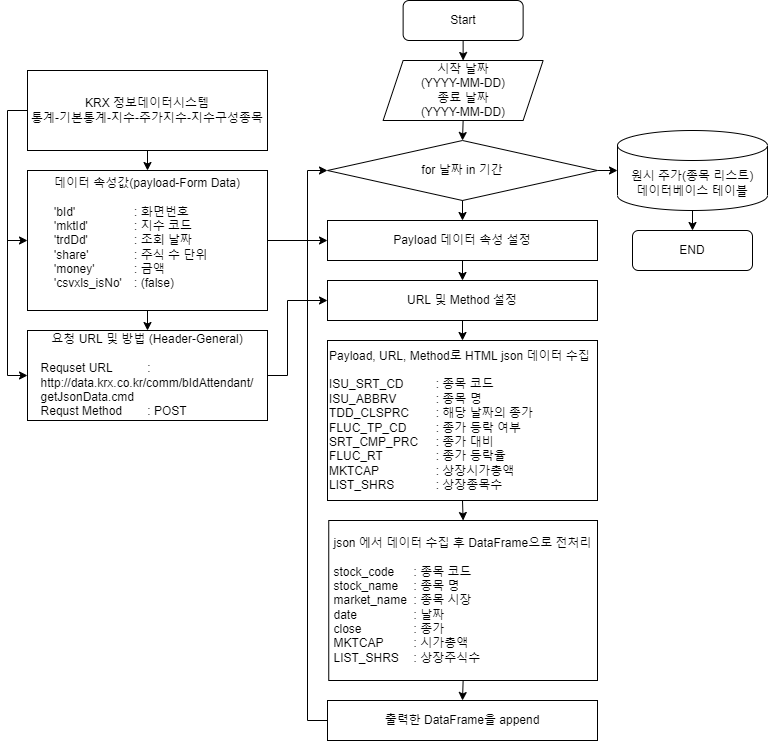

The diagram above was exported from draw.io. Its source (the exported page's mxGraphModel, read from the mxfile embedded in the PNG):
<mxGraphModel dx="460" dy="767" grid="1" gridSize="10" guides="1" tooltips="1" connect="1" arrows="1" fold="1" page="1" pageScale="1" pageWidth="827" pageHeight="1169" math="0" shadow="0">
  <root>
    <mxCell id="WIyWlLk6GJQsqaUBKTNV-0" />
    <mxCell id="WIyWlLk6GJQsqaUBKTNV-1" parent="WIyWlLk6GJQsqaUBKTNV-0" />
    <mxCell id="CyiR3Z2ePAn1m4rhYiCn-0" value="Start" style="rounded=1;whiteSpace=wrap;html=1;" parent="WIyWlLk6GJQsqaUBKTNV-1" vertex="1">
      <mxGeometry x="435.63" y="130" width="120" height="40" as="geometry" />
    </mxCell>
    <mxCell id="CyiR3Z2ePAn1m4rhYiCn-1" value="시작 날짜&lt;br&gt;(YYYY-MM-DD)&lt;br&gt;종료 날짜&lt;br&gt;(YYYY-MM-DD)" style="shape=parallelogram;perimeter=parallelogramPerimeter;whiteSpace=wrap;html=1;fixedSize=1;" parent="WIyWlLk6GJQsqaUBKTNV-1" vertex="1">
      <mxGeometry x="415.63" y="190" width="160" height="60" as="geometry" />
    </mxCell>
    <mxCell id="CyiR3Z2ePAn1m4rhYiCn-2" value="" style="endArrow=classic;html=1;rounded=0;entryX=0.5;entryY=0;entryDx=0;entryDy=0;" parent="WIyWlLk6GJQsqaUBKTNV-1" source="CyiR3Z2ePAn1m4rhYiCn-0" target="CyiR3Z2ePAn1m4rhYiCn-1" edge="1">
      <mxGeometry width="50" height="50" relative="1" as="geometry">
        <mxPoint x="482.5" y="410" as="sourcePoint" />
        <mxPoint x="532.5" y="360" as="targetPoint" />
      </mxGeometry>
    </mxCell>
    <mxCell id="CyiR3Z2ePAn1m4rhYiCn-3" value="for 날짜 in 기간" style="rhombus;whiteSpace=wrap;html=1;" parent="WIyWlLk6GJQsqaUBKTNV-1" vertex="1">
      <mxGeometry x="360" y="270" width="270" height="60" as="geometry" />
    </mxCell>
    <mxCell id="CyiR3Z2ePAn1m4rhYiCn-4" value="" style="endArrow=classic;html=1;rounded=0;exitX=0.5;exitY=1;exitDx=0;exitDy=0;entryX=0.5;entryY=0;entryDx=0;entryDy=0;" parent="WIyWlLk6GJQsqaUBKTNV-1" source="CyiR3Z2ePAn1m4rhYiCn-1" target="CyiR3Z2ePAn1m4rhYiCn-3" edge="1">
      <mxGeometry width="50" height="50" relative="1" as="geometry">
        <mxPoint x="482.5" y="410" as="sourcePoint" />
        <mxPoint x="532.5" y="360" as="targetPoint" />
      </mxGeometry>
    </mxCell>
    <mxCell id="CyiR3Z2ePAn1m4rhYiCn-5" value="원시 주가(종목 리스트)&lt;br&gt;데이터베이스 테이블" style="shape=cylinder3;whiteSpace=wrap;html=1;boundedLbl=1;backgroundOutline=1;size=15;" parent="WIyWlLk6GJQsqaUBKTNV-1" vertex="1">
      <mxGeometry x="650" y="260" width="150" height="80" as="geometry" />
    </mxCell>
    <mxCell id="CyiR3Z2ePAn1m4rhYiCn-6" value="" style="endArrow=classic;html=1;rounded=0;exitX=1;exitY=0.5;exitDx=0;exitDy=0;entryX=0;entryY=0.5;entryDx=0;entryDy=0;entryPerimeter=0;" parent="WIyWlLk6GJQsqaUBKTNV-1" source="CyiR3Z2ePAn1m4rhYiCn-3" target="CyiR3Z2ePAn1m4rhYiCn-5" edge="1">
      <mxGeometry width="50" height="50" relative="1" as="geometry">
        <mxPoint x="612.5" y="400" as="sourcePoint" />
        <mxPoint x="662.5" y="350" as="targetPoint" />
      </mxGeometry>
    </mxCell>
    <mxCell id="CyiR3Z2ePAn1m4rhYiCn-7" value="" style="endArrow=classic;html=1;rounded=0;exitX=0.5;exitY=1;exitDx=0;exitDy=0;exitPerimeter=0;" parent="WIyWlLk6GJQsqaUBKTNV-1" source="CyiR3Z2ePAn1m4rhYiCn-5" target="CyiR3Z2ePAn1m4rhYiCn-8" edge="1">
      <mxGeometry width="50" height="50" relative="1" as="geometry">
        <mxPoint x="645" y="400" as="sourcePoint" />
        <mxPoint x="740" y="360" as="targetPoint" />
      </mxGeometry>
    </mxCell>
    <mxCell id="CyiR3Z2ePAn1m4rhYiCn-8" value="END" style="rounded=1;whiteSpace=wrap;html=1;" parent="WIyWlLk6GJQsqaUBKTNV-1" vertex="1">
      <mxGeometry x="665" y="360" width="120" height="40" as="geometry" />
    </mxCell>
    <mxCell id="CyiR3Z2ePAn1m4rhYiCn-9" value="Payload 데이터 속성 설정" style="rounded=0;whiteSpace=wrap;html=1;" parent="WIyWlLk6GJQsqaUBKTNV-1" vertex="1">
      <mxGeometry x="360" y="350" width="270" height="40" as="geometry" />
    </mxCell>
    <mxCell id="CyiR3Z2ePAn1m4rhYiCn-12" value="URL 및 Method 설정" style="rounded=0;whiteSpace=wrap;html=1;" parent="WIyWlLk6GJQsqaUBKTNV-1" vertex="1">
      <mxGeometry x="360" y="410" width="270" height="40" as="geometry" />
    </mxCell>
    <mxCell id="CyiR3Z2ePAn1m4rhYiCn-13" value="" style="endArrow=classic;html=1;rounded=0;exitX=0.5;exitY=1;exitDx=0;exitDy=0;entryX=0.5;entryY=0;entryDx=0;entryDy=0;" parent="WIyWlLk6GJQsqaUBKTNV-1" source="CyiR3Z2ePAn1m4rhYiCn-9" target="CyiR3Z2ePAn1m4rhYiCn-12" edge="1">
      <mxGeometry width="50" height="50" relative="1" as="geometry">
        <mxPoint x="572.5" y="390" as="sourcePoint" />
        <mxPoint x="622.5" y="340" as="targetPoint" />
      </mxGeometry>
    </mxCell>
    <mxCell id="CyiR3Z2ePAn1m4rhYiCn-14" value="Payload, URL, Method로 HTML json 데이터 수집&lt;br&gt;&lt;br&gt;ISU_SRT_CD &lt;span style=&quot;white-space: pre;&quot;&gt;&#09;&lt;span style=&quot;white-space: pre;&quot;&gt;&#09;&lt;/span&gt;&lt;/span&gt;: 종목 코드&lt;br&gt;ISU_ABBRV &lt;span style=&quot;white-space: pre;&quot;&gt;&#09;&lt;span style=&quot;white-space: pre;&quot;&gt;&#09;&lt;/span&gt;&lt;/span&gt;: 종목 명&lt;br&gt;TDD_CLSPRC &lt;span style=&quot;white-space: pre;&quot;&gt;&#09;&lt;/span&gt;: 해당 날짜의 종가&lt;br&gt;FLUC_TP_CD &lt;span style=&quot;white-space: pre;&quot;&gt;&#09;&lt;/span&gt;: 종가 등락 여부&lt;br&gt;SRT_CMP_PRC &lt;span style=&quot;white-space: pre;&quot;&gt;&#09;&lt;/span&gt;: 종가 대비&lt;br&gt;&lt;div style=&quot;&quot;&gt;&lt;span style=&quot;background-color: initial;&quot;&gt;FLUC_RT &lt;span style=&quot;white-space: pre;&quot;&gt;&#09;&lt;span style=&quot;white-space: pre;&quot;&gt;&#09;&lt;/span&gt;&lt;/span&gt;: 종가 등락율&lt;/span&gt;&lt;/div&gt;MKTCAP &lt;span style=&quot;white-space: pre;&quot;&gt;&#09;&lt;span style=&quot;white-space: pre;&quot;&gt;&#09;&lt;/span&gt;&lt;/span&gt;: 상장시가총액&lt;br&gt;LIST_SHRS&lt;span style=&quot;white-space: pre;&quot;&gt;&#09;&lt;/span&gt;&lt;span style=&quot;white-space: pre;&quot;&gt;&#09;&lt;/span&gt;: 상장종목수" style="rounded=0;whiteSpace=wrap;html=1;align=left;" parent="WIyWlLk6GJQsqaUBKTNV-1" vertex="1">
      <mxGeometry x="360" y="470" width="270" height="160" as="geometry" />
    </mxCell>
    <mxCell id="CyiR3Z2ePAn1m4rhYiCn-15" value="" style="endArrow=classic;html=1;rounded=0;exitX=0.5;exitY=1;exitDx=0;exitDy=0;entryX=0.5;entryY=0;entryDx=0;entryDy=0;" parent="WIyWlLk6GJQsqaUBKTNV-1" source="CyiR3Z2ePAn1m4rhYiCn-12" target="CyiR3Z2ePAn1m4rhYiCn-14" edge="1">
      <mxGeometry width="50" height="50" relative="1" as="geometry">
        <mxPoint x="572.5" y="380" as="sourcePoint" />
        <mxPoint x="622.5" y="330" as="targetPoint" />
      </mxGeometry>
    </mxCell>
    <mxCell id="CyiR3Z2ePAn1m4rhYiCn-16" value="" style="endArrow=classic;html=1;rounded=0;entryX=0.5;entryY=0;entryDx=0;entryDy=0;exitX=0.5;exitY=1;exitDx=0;exitDy=0;" parent="WIyWlLk6GJQsqaUBKTNV-1" source="CyiR3Z2ePAn1m4rhYiCn-14" target="CyiR3Z2ePAn1m4rhYiCn-17" edge="1">
      <mxGeometry width="50" height="50" relative="1" as="geometry">
        <mxPoint x="532.5" y="650" as="sourcePoint" />
        <mxPoint x="492.5" y="630" as="targetPoint" />
      </mxGeometry>
    </mxCell>
    <mxCell id="CyiR3Z2ePAn1m4rhYiCn-17" value="&lt;div style=&quot;&quot;&gt;&lt;span style=&quot;background-color: initial;&quot;&gt;json 에서 데이터 수집 후 DataFrame으로 전처리&lt;/span&gt;&lt;/div&gt;&lt;div style=&quot;text-align: left;&quot;&gt;&lt;br&gt;&lt;/div&gt;&lt;div style=&quot;text-align: left;&quot;&gt;stock_code&lt;span style=&quot;white-space: pre;&quot;&gt;&#09;&lt;/span&gt;: 종목 코드&lt;/div&gt;&lt;div style=&quot;text-align: left;&quot;&gt;stock_name&lt;span style=&quot;white-space: pre;&quot;&gt;&#09;&lt;/span&gt;: 종목 명&lt;/div&gt;&lt;div style=&quot;text-align: left;&quot;&gt;market_name&lt;span style=&quot;white-space: pre;&quot;&gt;&#09;&lt;/span&gt;: 종목 시장&lt;/div&gt;&lt;div style=&quot;text-align: left;&quot;&gt;date&lt;span style=&quot;white-space: pre;&quot;&gt;&#09;&lt;/span&gt;&lt;span style=&quot;white-space: pre;&quot;&gt;&#09;&lt;/span&gt;&lt;span style=&quot;white-space: pre;&quot;&gt;&#09;&lt;/span&gt;: 날짜&lt;/div&gt;&lt;div style=&quot;text-align: left;&quot;&gt;close&lt;span style=&quot;white-space: pre;&quot;&gt;&#09;&lt;/span&gt;&lt;span style=&quot;white-space: pre;&quot;&gt;&#09;&lt;/span&gt;: 종가&lt;/div&gt;&lt;div style=&quot;text-align: left;&quot;&gt;MKTCAP&lt;span style=&quot;white-space: pre;&quot;&gt;&#09;&lt;/span&gt;&lt;span style=&quot;white-space: pre;&quot;&gt;&#09;&lt;/span&gt;: 시가총액&lt;/div&gt;&lt;div style=&quot;text-align: left;&quot;&gt;LIST_SHRS&lt;span style=&quot;white-space: pre;&quot;&gt;&#09;&lt;/span&gt;: 상장주식수&lt;/div&gt;&lt;div style=&quot;text-align: left;&quot;&gt;&lt;span style=&quot;background-color: initial;&quot;&gt;&lt;/span&gt;&lt;/div&gt;" style="rounded=0;whiteSpace=wrap;html=1;" parent="WIyWlLk6GJQsqaUBKTNV-1" vertex="1">
      <mxGeometry x="361.25" y="650" width="268.75" height="160" as="geometry" />
    </mxCell>
    <mxCell id="CyiR3Z2ePAn1m4rhYiCn-18" value="" style="endArrow=classic;html=1;rounded=0;exitX=0.5;exitY=1;exitDx=0;exitDy=0;entryX=0.5;entryY=0;entryDx=0;entryDy=0;" parent="WIyWlLk6GJQsqaUBKTNV-1" source="CyiR3Z2ePAn1m4rhYiCn-17" target="CyiR3Z2ePAn1m4rhYiCn-19" edge="1">
      <mxGeometry width="50" height="50" relative="1" as="geometry">
        <mxPoint x="490" y="810" as="sourcePoint" />
        <mxPoint x="493" y="830" as="targetPoint" />
      </mxGeometry>
    </mxCell>
    <mxCell id="CyiR3Z2ePAn1m4rhYiCn-19" value="출력한 DataFrame을 append" style="rounded=0;whiteSpace=wrap;html=1;" parent="WIyWlLk6GJQsqaUBKTNV-1" vertex="1">
      <mxGeometry x="360" y="830" width="270" height="40" as="geometry" />
    </mxCell>
    <mxCell id="CyiR3Z2ePAn1m4rhYiCn-20" value="" style="endArrow=classic;html=1;rounded=0;exitX=0;exitY=0.5;exitDx=0;exitDy=0;entryX=0;entryY=0.5;entryDx=0;entryDy=0;" parent="WIyWlLk6GJQsqaUBKTNV-1" source="CyiR3Z2ePAn1m4rhYiCn-19" target="CyiR3Z2ePAn1m4rhYiCn-3" edge="1">
      <mxGeometry width="50" height="50" relative="1" as="geometry">
        <mxPoint x="410" y="710" as="sourcePoint" />
        <mxPoint x="460" y="660" as="targetPoint" />
        <Array as="points">
          <mxPoint x="340" y="850" />
          <mxPoint x="340" y="300" />
        </Array>
      </mxGeometry>
    </mxCell>
    <mxCell id="CyiR3Z2ePAn1m4rhYiCn-21" value="KRX 정보데이터시스템&lt;br&gt;통계-기본통계-지수-주가지수-지수구성종목" style="rounded=0;whiteSpace=wrap;html=1;" parent="WIyWlLk6GJQsqaUBKTNV-1" vertex="1">
      <mxGeometry x="60" y="200" width="240" height="80" as="geometry" />
    </mxCell>
    <mxCell id="CyiR3Z2ePAn1m4rhYiCn-22" value="데이터 속성값(payload-Form Data)&lt;br&gt;&lt;br&gt;&lt;div style=&quot;text-align: left;&quot;&gt;&lt;span style=&quot;background-color: initial;&quot;&gt;'bId'&lt;span style=&quot;white-space: pre;&quot;&gt;&#09;&lt;/span&gt;&lt;span style=&quot;white-space: pre;&quot;&gt;&#09;&lt;span style=&quot;white-space: pre;&quot;&gt;&#09;&lt;/span&gt;&lt;/span&gt;: 화면번호&lt;/span&gt;&lt;/div&gt;&lt;div style=&quot;text-align: left;&quot;&gt;&lt;span style=&quot;background-color: initial;&quot;&gt;'mktId'&lt;span style=&quot;white-space: pre;&quot;&gt;&#09;&lt;span style=&quot;white-space: pre;&quot;&gt;&#09;&lt;/span&gt;&lt;/span&gt;: 지수 코드&lt;/span&gt;&lt;/div&gt;&lt;div style=&quot;text-align: left;&quot;&gt;&lt;span style=&quot;background-color: initial;&quot;&gt;'trdDd'&lt;span style=&quot;white-space: pre;&quot;&gt;&#09;&lt;span style=&quot;white-space: pre;&quot;&gt;&#09;&lt;/span&gt;&lt;/span&gt;: 조회 날짜&lt;/span&gt;&lt;/div&gt;&lt;div style=&quot;text-align: left;&quot;&gt;&lt;span style=&quot;background-color: initial;&quot;&gt;'share'&lt;span style=&quot;white-space: pre;&quot;&gt;&#09;&lt;span style=&quot;white-space: pre;&quot;&gt;&#09;&lt;/span&gt;&lt;/span&gt;: 주식 수 단위&lt;/span&gt;&lt;/div&gt;&lt;div style=&quot;text-align: left;&quot;&gt;&lt;span style=&quot;background-color: initial;&quot;&gt;'money'&lt;span style=&quot;white-space: pre;&quot;&gt;&#09;&lt;span style=&quot;white-space: pre;&quot;&gt;&#09;&lt;/span&gt;&lt;/span&gt;: 금액&lt;/span&gt;&lt;/div&gt;&lt;div style=&quot;text-align: left;&quot;&gt;&lt;span style=&quot;background-color: initial;&quot;&gt;'csvxls_isNo'&lt;span style=&quot;white-space: pre;&quot;&gt;&#09;&lt;/span&gt;: (false)&lt;/span&gt;&lt;/div&gt;&lt;div style=&quot;text-align: left;&quot;&gt;&lt;br&gt;&lt;/div&gt;" style="rounded=0;whiteSpace=wrap;html=1;" parent="WIyWlLk6GJQsqaUBKTNV-1" vertex="1">
      <mxGeometry x="60" y="300" width="240" height="140" as="geometry" />
    </mxCell>
    <mxCell id="CyiR3Z2ePAn1m4rhYiCn-23" value="" style="endArrow=classic;html=1;rounded=0;exitX=0.5;exitY=1;exitDx=0;exitDy=0;entryX=0.5;entryY=0;entryDx=0;entryDy=0;" parent="WIyWlLk6GJQsqaUBKTNV-1" source="CyiR3Z2ePAn1m4rhYiCn-21" target="CyiR3Z2ePAn1m4rhYiCn-22" edge="1">
      <mxGeometry width="50" height="50" relative="1" as="geometry">
        <mxPoint x="190" y="440" as="sourcePoint" />
        <mxPoint x="240" y="390" as="targetPoint" />
      </mxGeometry>
    </mxCell>
    <mxCell id="CyiR3Z2ePAn1m4rhYiCn-24" value="요청 URL 및 방법 (Header-General)&lt;br&gt;&lt;br&gt;&lt;div style=&quot;text-align: left;&quot;&gt;&lt;span style=&quot;background-color: initial;&quot;&gt;Requset URL&lt;span style=&quot;white-space: pre;&quot;&gt;&#09;&lt;span style=&quot;white-space: pre;&quot;&gt;&#09;&lt;/span&gt;&lt;/span&gt;:&lt;/span&gt;&lt;/div&gt;&lt;div style=&quot;text-align: left;&quot;&gt;http://data.krx.co.kr/comm/bIdAttendant&lt;span style=&quot;background-color: initial;&quot;&gt;/&lt;/span&gt;&lt;/div&gt;&lt;div style=&quot;text-align: left;&quot;&gt;&lt;span style=&quot;background-color: initial;&quot;&gt;getJsonData.cmd&lt;/span&gt;&lt;/div&gt;&lt;div style=&quot;text-align: left;&quot;&gt;&lt;span style=&quot;background-color: initial;&quot;&gt;Requst Method &lt;span style=&quot;white-space: pre;&quot;&gt;&#09;&lt;/span&gt;: POST&lt;/span&gt;&lt;/div&gt;" style="rounded=0;whiteSpace=wrap;html=1;" parent="WIyWlLk6GJQsqaUBKTNV-1" vertex="1">
      <mxGeometry x="60" y="460" width="240" height="90" as="geometry" />
    </mxCell>
    <mxCell id="CyiR3Z2ePAn1m4rhYiCn-25" value="" style="endArrow=classic;html=1;rounded=0;exitX=0.5;exitY=1;exitDx=0;exitDy=0;entryX=0.5;entryY=0;entryDx=0;entryDy=0;" parent="WIyWlLk6GJQsqaUBKTNV-1" source="CyiR3Z2ePAn1m4rhYiCn-22" target="CyiR3Z2ePAn1m4rhYiCn-24" edge="1">
      <mxGeometry width="50" height="50" relative="1" as="geometry">
        <mxPoint x="200" y="410" as="sourcePoint" />
        <mxPoint x="250" y="360" as="targetPoint" />
      </mxGeometry>
    </mxCell>
    <mxCell id="CyiR3Z2ePAn1m4rhYiCn-26" value="" style="endArrow=classic;html=1;rounded=0;exitX=0;exitY=0.5;exitDx=0;exitDy=0;entryX=0;entryY=0.5;entryDx=0;entryDy=0;" parent="WIyWlLk6GJQsqaUBKTNV-1" source="CyiR3Z2ePAn1m4rhYiCn-21" target="CyiR3Z2ePAn1m4rhYiCn-24" edge="1">
      <mxGeometry width="50" height="50" relative="1" as="geometry">
        <mxPoint x="200" y="410" as="sourcePoint" />
        <mxPoint x="30" y="510" as="targetPoint" />
        <Array as="points">
          <mxPoint x="40" y="240" />
          <mxPoint x="40" y="505" />
        </Array>
      </mxGeometry>
    </mxCell>
    <mxCell id="CyiR3Z2ePAn1m4rhYiCn-27" value="" style="endArrow=classic;html=1;rounded=0;entryX=0;entryY=0.5;entryDx=0;entryDy=0;" parent="WIyWlLk6GJQsqaUBKTNV-1" target="CyiR3Z2ePAn1m4rhYiCn-22" edge="1">
      <mxGeometry width="50" height="50" relative="1" as="geometry">
        <mxPoint x="40" y="370" as="sourcePoint" />
        <mxPoint x="250" y="360" as="targetPoint" />
      </mxGeometry>
    </mxCell>
    <mxCell id="CyiR3Z2ePAn1m4rhYiCn-29" value="" style="endArrow=classic;html=1;rounded=0;exitX=1;exitY=0.5;exitDx=0;exitDy=0;entryX=0;entryY=0.5;entryDx=0;entryDy=0;" parent="WIyWlLk6GJQsqaUBKTNV-1" source="CyiR3Z2ePAn1m4rhYiCn-22" target="CyiR3Z2ePAn1m4rhYiCn-9" edge="1">
      <mxGeometry width="50" height="50" relative="1" as="geometry">
        <mxPoint x="340" y="470" as="sourcePoint" />
        <mxPoint x="390" y="420" as="targetPoint" />
      </mxGeometry>
    </mxCell>
    <mxCell id="CyiR3Z2ePAn1m4rhYiCn-30" value="" style="endArrow=classic;html=1;rounded=0;exitX=1;exitY=0.5;exitDx=0;exitDy=0;entryX=0;entryY=0.5;entryDx=0;entryDy=0;" parent="WIyWlLk6GJQsqaUBKTNV-1" source="CyiR3Z2ePAn1m4rhYiCn-24" target="CyiR3Z2ePAn1m4rhYiCn-12" edge="1">
      <mxGeometry width="50" height="50" relative="1" as="geometry">
        <mxPoint x="340" y="470" as="sourcePoint" />
        <mxPoint x="390" y="420" as="targetPoint" />
        <Array as="points">
          <mxPoint x="320" y="505" />
          <mxPoint x="320" y="430" />
        </Array>
      </mxGeometry>
    </mxCell>
    <mxCell id="W2unhH8Rb0Z21Ix-wpNW-0" value="" style="endArrow=classic;html=1;rounded=0;exitX=0.5;exitY=1;exitDx=0;exitDy=0;entryX=0.5;entryY=0;entryDx=0;entryDy=0;" edge="1" parent="WIyWlLk6GJQsqaUBKTNV-1" source="CyiR3Z2ePAn1m4rhYiCn-3" target="CyiR3Z2ePAn1m4rhYiCn-9">
      <mxGeometry width="50" height="50" relative="1" as="geometry">
        <mxPoint x="400" y="420" as="sourcePoint" />
        <mxPoint x="450" y="370" as="targetPoint" />
      </mxGeometry>
    </mxCell>
  </root>
</mxGraphModel>